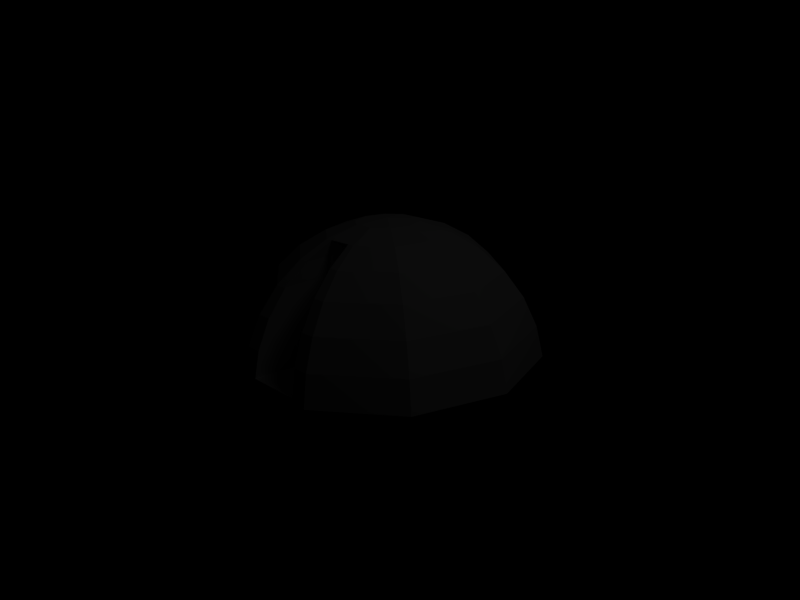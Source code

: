 # Source: WeaponTurret3.blend  (saved by Blender 2.49.2; exported with 4.5.12 LTS)
import bpy
from mathutils import Matrix  # noqa: F401  (used for matrix-valued properties, if any)

bpy.ops.wm.read_factory_settings(use_empty=True)
scene = bpy.context.scene
scene.name = 'Scene'

# ---- collections
col_collection_1 = bpy.data.collections.new('Collection 1'); scene.collection.children.link(col_collection_1)

# ---- world
world_world = bpy.data.worlds.new('World'); scene.world = world_world
world_world.color = (0.0, 0.0, 0.0)
world_world.use_sun_shadow = False
world_world.sun_shadow_jitter_overblur = 0.0
world_world.cycles.sampling_method = 'MANUAL'
world_world.cycles.sample_map_resolution = 256

# ---- cameras
cam_camera = bpy.data.cameras.new('Camera')
cam_camera.passepartout_alpha = 0.2
cam_camera.clip_end = 100.0
cam_camera.lens = 35.0
cam_camera.ortho_scale = 7.314
cam_camera.show_passepartout = False
cam_camera.show_safe_areas = True
cam_camera.dof.focus_distance = 0.0
cam_camera.dof.aperture_fstop = 128.0

# ---- lights
light_spot = bpy.data.lights.new('Spot', 'POINT')
light_spot.transmission_factor = 0.0
light_spot.cutoff_distance = 30.0
light_spot.energy = 100.0
light_spot.shadow_buffer_clip_start = 1.001
light_spot.shadow_soft_size = 1.0
light_spot.shadow_maximum_resolution = 0.006
light_spot.use_absolute_resolution = True
light_spot.cycles.use_multiple_importance_sampling = False

# ---- meshes
me_sphere = bpy.data.meshes.new('Sphere')
me_sphere.from_pydata([(0.2079, 0.0, 0.9781), (0.4067, 0.0, 0.9135), (0.5878, 0.0, 0.809), (0.7431, 0.0, 0.6691), (0.866, 0.0, 0.5), (0.9511, 0.0, 0.309), (0.9945, 0.0, 0.1045), (0.8046, 0.5846, 0.1045), (0.7694, 0.559, 0.309), (0.7006, 0.509, 0.5), (0.6012, 0.4368, 0.6691), (0.4755, 0.3455, 0.809), (0.3291, 0.2391, 0.9135), (0.1682, 0.1222, 0.9781), (0.06425, 0.1977, 0.9781), (0.1257, 0.3868, 0.9135), (0.1816, 0.559, 0.809), (0.2296, 0.7068, 0.6691), (0.2676, 0.8236, 0.5), (0.2939, 0.9045, 0.309), (0.3073, 0.9458, 0.1045), (-0.3073, 0.9458, 0.1045), (-0.2939, 0.9045, 0.309), (-0.2676, 0.8236, 0.5), (-0.2296, 0.7068, 0.6691), (-0.1816, 0.559, 0.809), (-0.1257, 0.3868, 0.9135), (-0.06425, 0.1977, 0.9781), (-0.1682, 0.1222, 0.9781), (-0.3291, 0.2391, 0.9135), (-0.4755, 0.3455, 0.809), (-0.6012, 0.4368, 0.6691), (-0.7006, 0.509, 0.5), (-0.7694, 0.559, 0.309), (-0.8046, 0.5846, 0.1045), (-0.9945, -1.498e-07, 0.1045), (-0.9511, -1.554e-07, 0.309), (-0.866, -1.532e-07, 0.5), (-0.7431, -1.426e-07, 0.6691), (-0.5878, -1.019e-07, 0.809), (-0.4067, -8.288e-08, 0.9135), (-0.2079, -3.251e-08, 0.9781), (-0.1682, -0.1222, 0.9781), (-0.3291, -0.2391, 0.9135), (-0.4755, -0.3455, 0.809), (-0.6012, -0.4368, 0.6691), (-0.7006, -0.509, 0.5), (-0.7694, -0.559, 0.309), (-0.8046, -0.5846, 0.1045), (-0.3073, -0.9458, 0.1045), (-0.2939, -0.9045, 0.309), (-0.2676, -0.8236, 0.5), (-0.2296, -0.7068, 0.6691), (-0.1816, -0.559, 0.809), (-0.1257, -0.3868, 0.9135), (-0.06425, -0.1977, 0.9781), (0.0, 0.0, 1.0), (0.06425, -0.1977, 0.9781), (0.1257, -0.3868, 0.9135), (0.1816, -0.559, 0.809), (0.2296, -0.7068, 0.6691), (0.2676, -0.8236, 0.5), (0.2939, -0.9045, 0.309), (0.3073, -0.9458, 0.1045), (0.8046, -0.5846, 0.1045), (0.7694, -0.559, 0.309), (0.7006, -0.509, 0.5), (0.6012, -0.4368, 0.6691), (0.4755, -0.3455, 0.809), (0.3291, -0.2391, 0.9135), (0.1682, -0.1222, 0.9781), (7.451e-08, -8.941e-08, 0.1045), (-0.1936, -0.9398, 0.1345), (0.1936, -0.9398, 0.1345), (0.1852, -0.9045, 0.309), (0.1686, -0.8236, 0.5), (0.1447, -0.7068, 0.6691), (0.1144, -0.559, 0.809), (0.07918, -0.3868, 0.9135), (-0.07918, -0.3868, 0.9135), (-0.1144, -0.559, 0.809), (-0.1447, -0.7068, 0.6691), (-0.1686, -0.8236, 0.5), (-0.1852, -0.9045, 0.309), (-0.1936, -0.3866, 0.1345), (-0.1852, -0.3866, 0.309), (-0.1686, -0.3866, 0.5), (-0.1447, -0.3866, 0.6691), (-0.1144, -0.3866, 0.809), (-0.07918, -0.3866, 0.9135), (0.07918, -0.3866, 0.9135), (0.1144, -0.3866, 0.809), (0.1447, -0.3866, 0.6691), (0.1686, -0.3866, 0.5), (0.1852, -0.3866, 0.309), (0.1936, -0.3866, 0.1345)], [], [(6, 7, 8, 5), (5, 8, 9, 4), (4, 9, 10, 3), (3, 10, 11, 2), (2, 11, 12, 1), (13, 0, 1, 12), (0, 13, 56), (13, 14, 56), (12, 15, 14, 13), (11, 16, 15, 12), (10, 17, 16, 11), (9, 18, 17, 10), (8, 19, 18, 9), (7, 20, 19, 8), (20, 21, 22, 19), (19, 22, 23, 18), (18, 23, 24, 17), (17, 24, 25, 16), (16, 25, 26, 15), (15, 26, 27, 14), (14, 27, 56), (27, 28, 56), (26, 29, 28, 27), (25, 30, 29, 26), (24, 31, 30, 25), (23, 32, 31, 24), (22, 33, 32, 23), (21, 34, 33, 22), (34, 35, 36, 33), (33, 36, 37, 32), (32, 37, 38, 31), (31, 38, 39, 30), (30, 39, 40, 29), (29, 40, 41, 28), (28, 41, 56), (41, 42, 56), (40, 43, 42, 41), (39, 44, 43, 40), (38, 45, 44, 39), (37, 46, 45, 38), (36, 47, 46, 37), (35, 48, 47, 36), (48, 49, 50, 47), (47, 50, 51, 46), (46, 51, 52, 45), (45, 52, 53, 44), (44, 53, 54, 43), (43, 54, 55, 42), (42, 55, 56), (55, 57, 56), (54, 58, 57, 55), (63, 64, 65, 62), (62, 65, 66, 61), (61, 66, 67, 60), (60, 67, 68, 59), (59, 68, 69, 58), (58, 69, 70, 57), (57, 70, 56), (70, 0, 56), (0, 70, 69, 1), (68, 2, 1, 69), (67, 3, 2, 68), (66, 4, 3, 67), (65, 5, 4, 66), (64, 6, 5, 65), (49, 71, 63), (63, 71, 64), (6, 64, 71), (6, 71, 7), (7, 71, 20), (20, 71, 21), (21, 71, 34), (34, 71, 35), (35, 71, 48), (48, 71, 49), (49, 63, 73, 72), (63, 62, 74, 73), (62, 61, 75, 74), (61, 60, 76, 75), (60, 59, 77, 76), (59, 58, 78, 77), (58, 54, 79, 78), (54, 53, 80, 79), (53, 52, 81, 80), (52, 51, 82, 81), (51, 50, 83, 82), (50, 49, 72, 83), (83, 72, 84, 85), (82, 83, 85, 86), (81, 82, 86, 87), (80, 81, 87, 88), (79, 80, 88, 89), (78, 79, 89, 90), (77, 78, 90, 91), (76, 77, 91, 92), (75, 76, 92, 93), (74, 75, 93, 94), (73, 74, 94, 95), (72, 73, 95, 84), (88, 91, 90, 89), (87, 92, 91, 88), (86, 93, 92, 87), (85, 94, 93, 86), (84, 95, 94, 85)])
me_sphere.use_remesh_preserve_volume = False
me_sphere.use_remesh_preserve_attributes = False
me_sphere.use_mirror_vertex_groups = False
me_sphere.update()

# ---- objects
ob_sphere = bpy.data.objects.new('Sphere', me_sphere)
ob_lamp = bpy.data.objects.new('Lamp', light_spot)
ob_camera = bpy.data.objects.new('Camera', cam_camera)

# ---- transforms, parenting, visibility, modifiers, constraints
ob_sphere.location = (0.0, 0.0, 0.0)
ob_sphere.lock_rotations_4d = False
ob_sphere.empty_display_type = 'ARROWS'
ob_sphere.lineart.crease_threshold = 0.0
ob_lamp.location = (4.307, 0.4601, 5.904)
ob_lamp.rotation_euler = (0.6503, 0.05522, 1.866)
ob_lamp.lock_rotations_4d = False
ob_lamp.empty_display_type = 'ARROWS'
ob_lamp.color = (0.0, 0.0, 0.0, 0.0)
ob_lamp.lineart.crease_threshold = 0.0
ob_camera.location = (3.601, -3.196, 2.088)
ob_camera.rotation_euler = (1.242, 0.02709, 0.8217)
ob_camera.lock_rotations_4d = False
ob_camera.empty_display_type = 'ARROWS'
ob_camera.color = (0.0, 0.0, 0.0, 0.0)
ob_camera.display_type = 'WIRE'
ob_camera.lineart.crease_threshold = 0.0

# ---- collection membership
col_collection_1.objects.link(ob_sphere)
col_collection_1.objects.link(ob_lamp)
col_collection_1.objects.link(ob_camera)

# ---- scene / render settings (as saved in the file)
scene.camera = ob_camera
scene.frame_start = 1; scene.frame_end = 250; scene.frame_set(1)
scene.render.engine = 'BLENDER_EEVEE_NEXT'
scene.render.image_settings.file_format = 'JPEG'
scene.render.image_settings.color_mode = 'RGB'
scene.render.image_settings.compression = 90
scene.render.resolution_x = 800
scene.render.resolution_y = 600
scene.render.pixel_aspect_x = 100.0
scene.render.pixel_aspect_y = 100.0
scene.render.fps = 25
scene.render.dither_intensity = 0.0
scene.render.use_compositing = False
scene.render.use_sequencer = False
scene.render.bake_margin = 2
scene.render.bake_bias = 0.0
scene.render.use_stamp_time = False
scene.render.use_stamp_date = False
scene.render.use_stamp_frame = False
scene.render.use_stamp_camera = False
scene.render.use_stamp_scene = False
scene.render.use_stamp_filename = False
scene.render.use_stamp_render_time = False
scene.render.stamp_font_size = 0
scene.cycles.use_denoising = False
scene.cycles.samples = 10
scene.cycles.sampling_pattern = 'TABULATED_SOBOL'
scene.cycles.light_sampling_threshold = 0.0
scene.cycles.use_adaptive_sampling = False
scene.cycles.use_light_tree = False
scene.cycles.blur_glossy = 0.0
scene.cycles.volume_bounces = 1
scene.cycles.pixel_filter_type = 'GAUSSIAN'
scene.cycles.sample_clamp_indirect = 0.0
scene.view_settings.view_transform = 'Raw'
bpy.context.view_layer.update()
